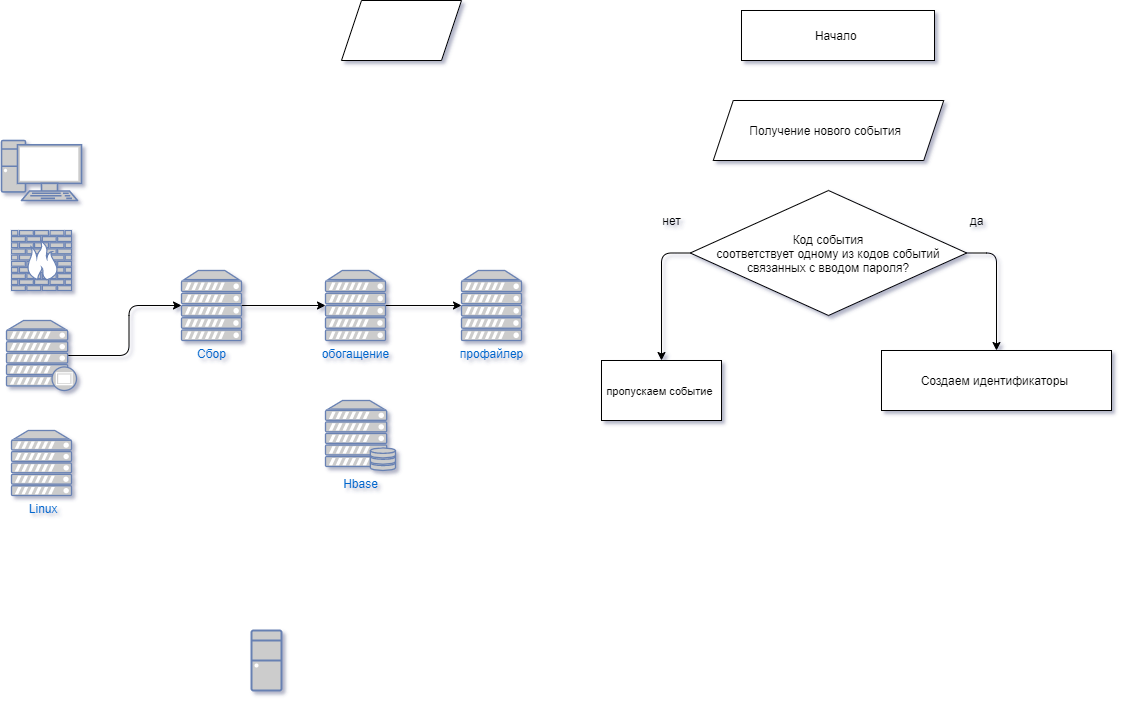

The diagram above was exported from draw.io. Its source (the exported page's mxGraphModel, read from the mxfile embedded in the PNG):
<mxGraphModel dx="1422" dy="762" grid="1" gridSize="10" guides="1" tooltips="1" connect="1" arrows="1" fold="1" page="1" pageScale="1" pageWidth="827" pageHeight="1169" background="none" math="0" shadow="1">
  <root>
    <mxCell id="0" />
    <mxCell id="1" parent="0" />
    <mxCell id="g4I816DOP6BQ48P8k_7J-1" value="" style="fontColor=#0066CC;verticalAlign=top;verticalLabelPosition=bottom;labelPosition=center;align=center;html=1;outlineConnect=0;fillColor=#CCCCCC;strokeColor=#6881B3;gradientColor=none;gradientDirection=north;strokeWidth=2;shape=mxgraph.networks.pc;" parent="1" vertex="1">
      <mxGeometry x="60" y="210" width="80" height="60" as="geometry" />
    </mxCell>
    <mxCell id="oYWyHarPu2jq-PYJLw7N-4" style="edgeStyle=orthogonalEdgeStyle;orthogonalLoop=1;jettySize=auto;html=1;exitX=0.88;exitY=0.5;exitDx=0;exitDy=0;exitPerimeter=0;" edge="1" parent="1" source="g4I816DOP6BQ48P8k_7J-2" target="g4I816DOP6BQ48P8k_7J-4">
      <mxGeometry relative="1" as="geometry" />
    </mxCell>
    <mxCell id="g4I816DOP6BQ48P8k_7J-2" value="" style="fontColor=#0066CC;verticalAlign=top;verticalLabelPosition=bottom;labelPosition=center;align=center;html=1;outlineConnect=0;fillColor=#CCCCCC;strokeColor=#6881B3;gradientColor=none;gradientDirection=north;strokeWidth=2;shape=mxgraph.networks.proxy_server;" parent="1" vertex="1">
      <mxGeometry x="65" y="390" width="70" height="70" as="geometry" />
    </mxCell>
    <mxCell id="g4I816DOP6BQ48P8k_7J-3" value="&amp;nbsp;Linux" style="fontColor=#0066CC;verticalAlign=top;verticalLabelPosition=bottom;labelPosition=center;align=center;html=1;outlineConnect=0;fillColor=#CCCCCC;strokeColor=#6881B3;gradientColor=none;gradientDirection=north;strokeWidth=2;shape=mxgraph.networks.server;" parent="1" vertex="1">
      <mxGeometry x="70" y="500" width="60" height="65" as="geometry" />
    </mxCell>
    <mxCell id="oYWyHarPu2jq-PYJLw7N-5" style="edgeStyle=orthogonalEdgeStyle;orthogonalLoop=1;jettySize=auto;html=1;exitX=1;exitY=0.5;exitDx=0;exitDy=0;exitPerimeter=0;entryX=0;entryY=0.5;entryDx=0;entryDy=0;entryPerimeter=0;" edge="1" parent="1" source="g4I816DOP6BQ48P8k_7J-4" target="g4I816DOP6BQ48P8k_7J-11">
      <mxGeometry relative="1" as="geometry" />
    </mxCell>
    <mxCell id="g4I816DOP6BQ48P8k_7J-4" value="Сбор" style="fontColor=#0066CC;verticalAlign=top;verticalLabelPosition=bottom;labelPosition=center;align=center;html=1;outlineConnect=0;fillColor=#CCCCCC;strokeColor=#6881B3;gradientColor=none;gradientDirection=north;strokeWidth=2;shape=mxgraph.networks.server;" parent="1" vertex="1">
      <mxGeometry x="240" y="340" width="60" height="70" as="geometry" />
    </mxCell>
    <mxCell id="g4I816DOP6BQ48P8k_7J-8" value="" style="fontColor=#0066CC;verticalAlign=top;verticalLabelPosition=bottom;labelPosition=center;align=center;html=1;outlineConnect=0;fillColor=#CCCCCC;strokeColor=#6881B3;gradientColor=none;gradientDirection=north;strokeWidth=2;shape=mxgraph.networks.desktop_pc;" parent="1" vertex="1">
      <mxGeometry x="310" y="700" width="30" height="60" as="geometry" />
    </mxCell>
    <mxCell id="g4I816DOP6BQ48P8k_7J-10" value="" style="fontColor=#0066CC;verticalAlign=top;verticalLabelPosition=bottom;labelPosition=center;align=center;html=1;outlineConnect=0;fillColor=#CCCCCC;strokeColor=#6881B3;gradientColor=none;gradientDirection=north;strokeWidth=2;shape=mxgraph.networks.firewall;" parent="1" vertex="1">
      <mxGeometry x="70" y="300" width="60" height="60" as="geometry" />
    </mxCell>
    <mxCell id="oYWyHarPu2jq-PYJLw7N-6" style="edgeStyle=orthogonalEdgeStyle;orthogonalLoop=1;jettySize=auto;html=1;exitX=1;exitY=0.5;exitDx=0;exitDy=0;exitPerimeter=0;entryX=0;entryY=0.5;entryDx=0;entryDy=0;entryPerimeter=0;" edge="1" parent="1" source="g4I816DOP6BQ48P8k_7J-11" target="g4I816DOP6BQ48P8k_7J-12">
      <mxGeometry relative="1" as="geometry" />
    </mxCell>
    <mxCell id="g4I816DOP6BQ48P8k_7J-11" value="&lt;font style=&quot;vertical-align: inherit&quot;&gt;&lt;font style=&quot;vertical-align: inherit&quot;&gt;обогащение&lt;/font&gt;&lt;/font&gt;" style="fontColor=#0066CC;verticalAlign=top;verticalLabelPosition=bottom;labelPosition=center;align=center;html=1;outlineConnect=0;fillColor=#CCCCCC;strokeColor=#6881B3;gradientColor=none;gradientDirection=north;strokeWidth=2;shape=mxgraph.networks.server;" parent="1" vertex="1">
      <mxGeometry x="384" y="340" width="60" height="70" as="geometry" />
    </mxCell>
    <mxCell id="g4I816DOP6BQ48P8k_7J-12" value="&lt;font style=&quot;vertical-align: inherit&quot;&gt;&lt;font style=&quot;vertical-align: inherit&quot;&gt;профайлер&lt;/font&gt;&lt;/font&gt;" style="fontColor=#0066CC;verticalAlign=top;verticalLabelPosition=bottom;labelPosition=center;align=center;html=1;outlineConnect=0;fillColor=#CCCCCC;strokeColor=#6881B3;gradientColor=none;gradientDirection=north;strokeWidth=2;shape=mxgraph.networks.server;" parent="1" vertex="1">
      <mxGeometry x="520" y="340" width="60" height="70" as="geometry" />
    </mxCell>
    <mxCell id="g4I816DOP6BQ48P8k_7J-13" value="&lt;font style=&quot;vertical-align: inherit&quot;&gt;&lt;font style=&quot;vertical-align: inherit&quot;&gt;&lt;font style=&quot;vertical-align: inherit&quot;&gt;&lt;font style=&quot;vertical-align: inherit&quot;&gt;Hbase&lt;/font&gt;&lt;/font&gt;&lt;/font&gt;&lt;/font&gt;" style="fontColor=#0066CC;verticalAlign=top;verticalLabelPosition=bottom;labelPosition=center;align=center;html=1;outlineConnect=0;fillColor=#CCCCCC;strokeColor=#6881B3;gradientColor=none;gradientDirection=north;strokeWidth=2;shape=mxgraph.networks.server_storage;" parent="1" vertex="1">
      <mxGeometry x="384" y="470" width="70" height="70" as="geometry" />
    </mxCell>
    <mxCell id="oYWyHarPu2jq-PYJLw7N-7" value="Начало&amp;nbsp;" style="whiteSpace=wrap;html=1;arcSize=50;" vertex="1" parent="1">
      <mxGeometry x="800" y="80" width="193" height="50" as="geometry" />
    </mxCell>
    <mxCell id="oYWyHarPu2jq-PYJLw7N-8" value="Получение нового события&amp;nbsp;&amp;nbsp;" style="shape=parallelogram;perimeter=parallelogramPerimeter;whiteSpace=wrap;html=1;fixedSize=1;" vertex="1" parent="1">
      <mxGeometry x="771.75" y="170" width="230.5" height="60" as="geometry" />
    </mxCell>
    <mxCell id="oYWyHarPu2jq-PYJLw7N-9" value="" style="shape=parallelogram;perimeter=parallelogramPerimeter;whiteSpace=wrap;html=1;fixedSize=1;" vertex="1" parent="1">
      <mxGeometry x="400" y="70" width="120" height="60" as="geometry" />
    </mxCell>
    <mxCell id="oYWyHarPu2jq-PYJLw7N-11" style="edgeStyle=orthogonalEdgeStyle;orthogonalLoop=1;jettySize=auto;html=1;exitX=0;exitY=0.5;exitDx=0;exitDy=0;entryX=0.5;entryY=0;entryDx=0;entryDy=0;" edge="1" parent="1" source="oYWyHarPu2jq-PYJLw7N-10" target="oYWyHarPu2jq-PYJLw7N-17">
      <mxGeometry relative="1" as="geometry">
        <mxPoint x="710" y="580" as="targetPoint" />
      </mxGeometry>
    </mxCell>
    <mxCell id="oYWyHarPu2jq-PYJLw7N-15" style="edgeStyle=orthogonalEdgeStyle;orthogonalLoop=1;jettySize=auto;html=1;exitX=1;exitY=0.5;exitDx=0;exitDy=0;entryX=0.5;entryY=0;entryDx=0;entryDy=0;" edge="1" parent="1" source="oYWyHarPu2jq-PYJLw7N-10" target="oYWyHarPu2jq-PYJLw7N-14">
      <mxGeometry relative="1" as="geometry" />
    </mxCell>
    <mxCell id="oYWyHarPu2jq-PYJLw7N-10" value="Код события&lt;br&gt;&amp;nbsp;соответствует одному из кодов событий&amp;nbsp;&lt;br&gt;связанных с вводом пароля?" style="rhombus;whiteSpace=wrap;html=1;" vertex="1" parent="1">
      <mxGeometry x="748.77" y="260" width="276.47" height="125" as="geometry" />
    </mxCell>
    <mxCell id="oYWyHarPu2jq-PYJLw7N-12" value="нет" style="text;html=1;align=center;verticalAlign=middle;resizable=0;points=[];autosize=1;strokeColor=none;" vertex="1" parent="1">
      <mxGeometry x="715" y="280" width="30" height="20" as="geometry" />
    </mxCell>
    <mxCell id="oYWyHarPu2jq-PYJLw7N-14" value="Создаем идентификаторы&amp;nbsp;" style="whiteSpace=wrap;html=1;" vertex="1" parent="1">
      <mxGeometry x="940" y="420" width="230" height="60" as="geometry" />
    </mxCell>
    <mxCell id="oYWyHarPu2jq-PYJLw7N-16" value="да" style="text;html=1;align=center;verticalAlign=middle;resizable=0;points=[];autosize=1;strokeColor=none;" vertex="1" parent="1">
      <mxGeometry x="1020" y="280" width="30" height="20" as="geometry" />
    </mxCell>
    <mxCell id="oYWyHarPu2jq-PYJLw7N-17" value="&lt;span style=&quot;font-size: 11px ; background-color: rgb(255 , 255 , 255)&quot;&gt;пропускаем событие&amp;nbsp;&lt;/span&gt;" style="whiteSpace=wrap;html=1;" vertex="1" parent="1">
      <mxGeometry x="660" y="430" width="120" height="60" as="geometry" />
    </mxCell>
  </root>
</mxGraphModel>